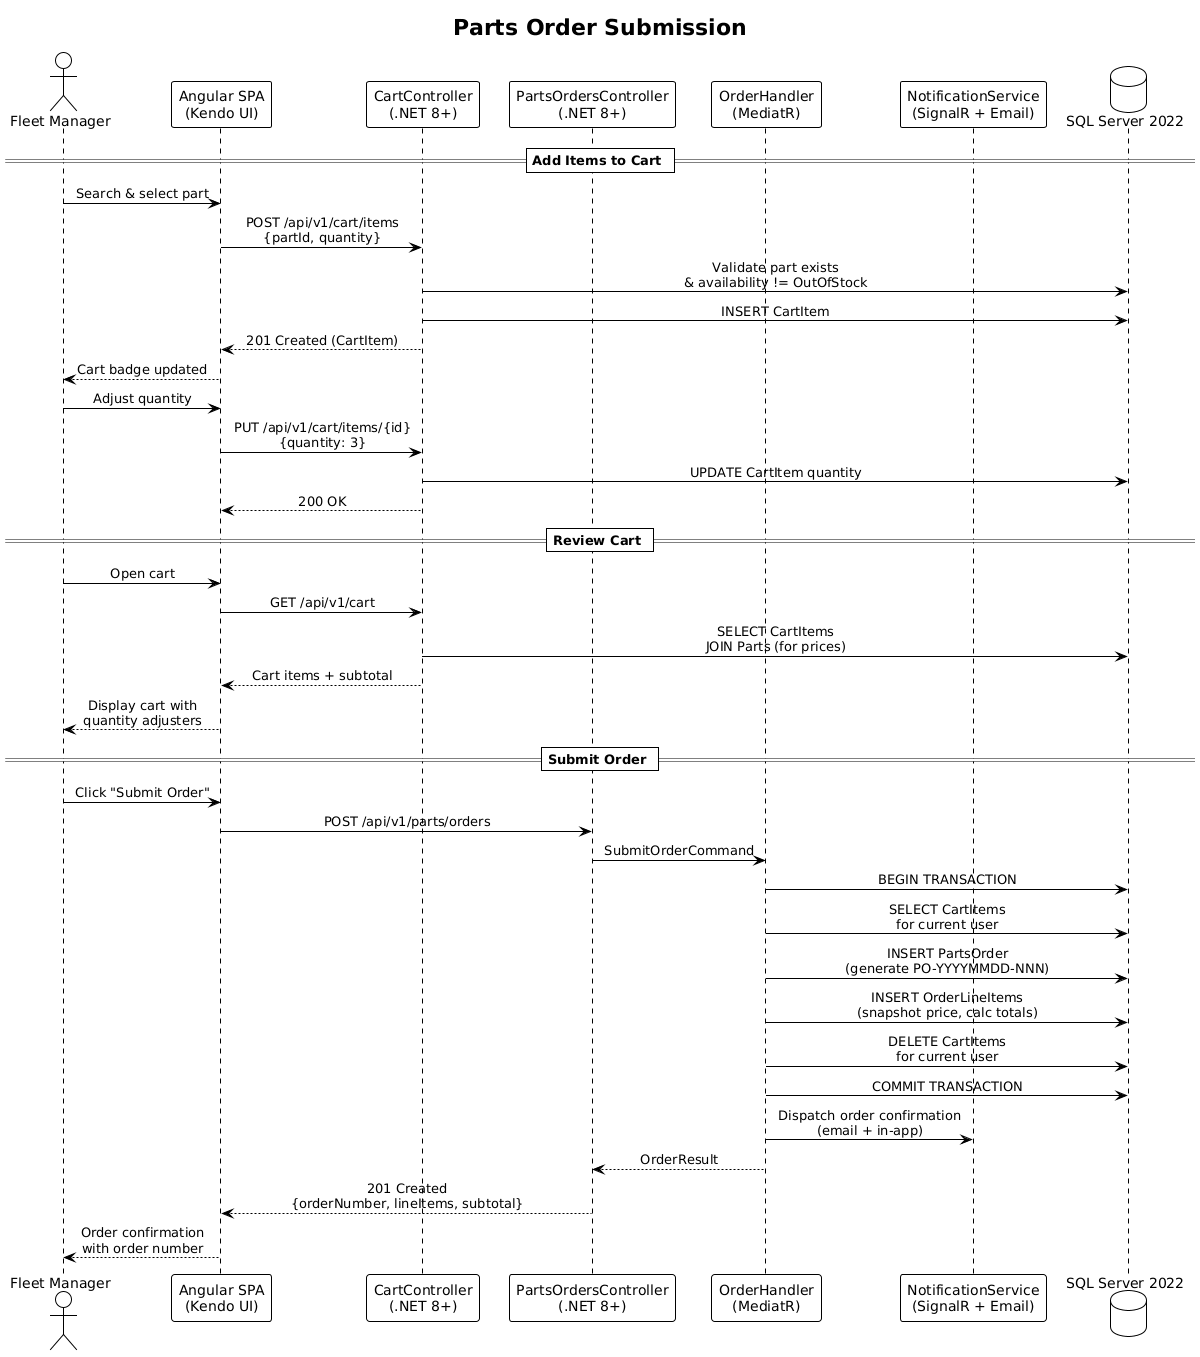

The diagram above was rendered by PlantUML. Its source (embedded in the PNG):
@startuml
!theme plain
skinparam sequenceMessageAlign center

title Parts Order Submission

actor "Fleet Manager" as User
participant "Angular SPA\n(Kendo UI)" as FE
participant "CartController\n(.NET 8+)" as Cart
participant "PartsOrdersController\n(.NET 8+)" as Orders
participant "OrderHandler\n(MediatR)" as Handler
participant "NotificationService\n(SignalR + Email)" as Notif
database "SQL Server 2022" as DB

== Add Items to Cart ==

User -> FE: Search & select part
FE -> Cart: POST /api/v1/cart/items\n{partId, quantity}
Cart -> DB: Validate part exists\n& availability != OutOfStock
Cart -> DB: INSERT CartItem
Cart --> FE: 201 Created (CartItem)
FE --> User: Cart badge updated

User -> FE: Adjust quantity
FE -> Cart: PUT /api/v1/cart/items/{id}\n{quantity: 3}
Cart -> DB: UPDATE CartItem quantity
Cart --> FE: 200 OK

== Review Cart ==

User -> FE: Open cart
FE -> Cart: GET /api/v1/cart
Cart -> DB: SELECT CartItems\nJOIN Parts (for prices)
Cart --> FE: Cart items + subtotal
FE --> User: Display cart with\nquantity adjusters

== Submit Order ==

User -> FE: Click "Submit Order"
FE -> Orders: POST /api/v1/parts/orders
Orders -> Handler: SubmitOrderCommand
Handler -> DB: BEGIN TRANSACTION
Handler -> DB: SELECT CartItems\nfor current user
Handler -> DB: INSERT PartsOrder\n(generate PO-YYYYMMDD-NNN)
Handler -> DB: INSERT OrderLineItems\n(snapshot price, calc totals)
Handler -> DB: DELETE CartItems\nfor current user
Handler -> DB: COMMIT TRANSACTION
Handler -> Notif: Dispatch order confirmation\n(email + in-app)
Handler --> Orders: OrderResult
Orders --> FE: 201 Created\n{orderNumber, lineItems, subtotal}
FE --> User: Order confirmation\nwith order number
@enduml